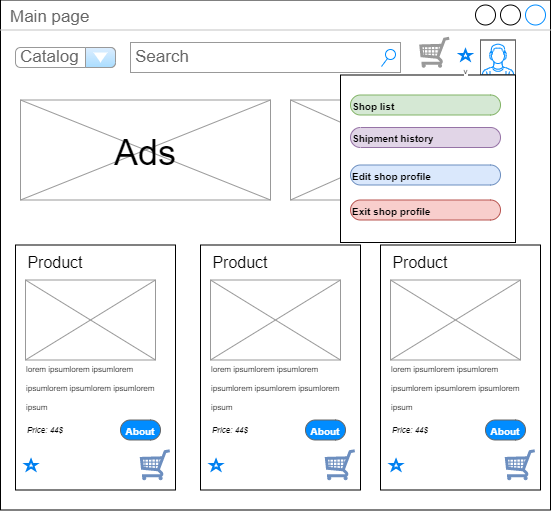

The diagram above was exported from draw.io. Its source (the exported page's mxGraphModel, read from the mxfile embedded in the PNG):
<mxGraphModel dx="3494" dy="750" grid="1" gridSize="10" guides="1" tooltips="1" connect="1" arrows="1" fold="1" page="1" pageScale="1" pageWidth="1920" pageHeight="1200" math="0" shadow="0">
  <root>
    <mxCell id="0" />
    <mxCell id="1" parent="0" />
    <mxCell id="2" value="Main page" style="strokeWidth=1;shadow=0;dashed=0;align=center;html=1;shape=mxgraph.mockup.containers.window;align=left;verticalAlign=top;spacingLeft=8;strokeColor2=#008cff;strokeColor3=#c4c4c4;fontColor=#666666;mainText=;fontSize=17;labelBackgroundColor=none;" vertex="1" parent="1">
      <mxGeometry x="-439.9999999999999" y="2187.5" width="550" height="510" as="geometry" />
    </mxCell>
    <mxCell id="3" value="Search" style="strokeWidth=1;shadow=0;dashed=0;align=center;html=1;shape=mxgraph.mockup.forms.searchBox;strokeColor=#999999;mainText=;strokeColor2=#008cff;fontColor=#666666;fontSize=17;align=left;spacingLeft=3;" vertex="1" parent="1">
      <mxGeometry x="-309.9999999999999" y="2230" width="270" height="30" as="geometry" />
    </mxCell>
    <mxCell id="4" value="" style="verticalLabelPosition=bottom;shadow=0;dashed=0;align=center;html=1;verticalAlign=top;strokeWidth=1;shape=mxgraph.mockup.containers.userMale;strokeColor=#666666;strokeColor2=#008cff;fontSize=10;fontColor=#FFFFFF;" vertex="1" parent="1">
      <mxGeometry x="40" y="2227.5" width="35" height="35" as="geometry" />
    </mxCell>
    <mxCell id="5" value="" style="verticalLabelPosition=bottom;shadow=0;dashed=0;align=center;html=1;verticalAlign=top;strokeWidth=1;shape=mxgraph.mockup.graphics.simpleIcon;strokeColor=#999999;fillColor=#ffffff;fontSize=10;fontColor=#FFFFFF;" vertex="1" parent="1">
      <mxGeometry x="-149.9999999999999" y="2287.5" width="225" height="100" as="geometry" />
    </mxCell>
    <mxCell id="6" value="ee" style="verticalLabelPosition=bottom;shadow=0;dashed=0;align=center;html=1;verticalAlign=top;strokeWidth=1;shape=mxgraph.mockup.graphics.simpleIcon;strokeColor=#999999;fillColor=#ffffff;fontSize=10;fontColor=#FFFFFF;" vertex="1" parent="1">
      <mxGeometry x="-419.9999999999999" y="2287.5" width="250" height="100" as="geometry" />
    </mxCell>
    <mxCell id="7" value="&lt;font color=&quot;#000000&quot; style=&quot;font-size: 36px&quot;&gt;Ads&lt;/font&gt;" style="text;html=1;strokeColor=none;fillColor=none;align=center;verticalAlign=middle;whiteSpace=wrap;rounded=0;fontSize=10;fontColor=#FFFFFF;" vertex="1" parent="1">
      <mxGeometry x="-324.9999999999999" y="2325" width="60" height="30" as="geometry" />
    </mxCell>
    <mxCell id="8" value="&lt;font color=&quot;#000000&quot; style=&quot;font-size: 36px&quot;&gt;Ads&lt;/font&gt;" style="text;html=1;strokeColor=none;fillColor=none;align=center;verticalAlign=middle;whiteSpace=wrap;rounded=0;fontSize=10;fontColor=#FFFFFF;" vertex="1" parent="1">
      <mxGeometry x="-67.5" y="2320" width="60" height="35" as="geometry" />
    </mxCell>
    <mxCell id="9" value="" style="group" vertex="1" connectable="0" parent="1">
      <mxGeometry x="-424.9999999999999" y="2427.5" width="160" height="250" as="geometry" />
    </mxCell>
    <mxCell id="10" value="" style="rounded=0;whiteSpace=wrap;html=1;fontSize=36;fontColor=#000000;" vertex="1" parent="9">
      <mxGeometry y="5" width="160" height="245" as="geometry" />
    </mxCell>
    <mxCell id="11" value="ee" style="verticalLabelPosition=bottom;shadow=0;dashed=0;align=center;html=1;verticalAlign=top;strokeWidth=1;shape=mxgraph.mockup.graphics.simpleIcon;strokeColor=#999999;fillColor=#ffffff;fontSize=10;fontColor=#FFFFFF;" vertex="1" parent="9">
      <mxGeometry x="10" y="40" width="130" height="80" as="geometry" />
    </mxCell>
    <mxCell id="12" value="&lt;font style=&quot;font-size: 16px&quot;&gt;Product&lt;/font&gt;" style="text;html=1;strokeColor=none;fillColor=none;align=center;verticalAlign=middle;whiteSpace=wrap;rounded=0;fontSize=36;fontColor=#000000;" vertex="1" parent="9">
      <mxGeometry x="10" width="60" height="30" as="geometry" />
    </mxCell>
    <mxCell id="13" value="&lt;div style=&quot;text-align: left&quot;&gt;&lt;span style=&quot;font-size: 8px&quot;&gt;lorem ipsum&lt;/span&gt;&lt;span style=&quot;font-size: 8px&quot;&gt;lorem ipsumlorem ipsumlorem ipsumlorem ipsumlorem ipsum&lt;/span&gt;&lt;/div&gt;" style="text;html=1;strokeColor=none;fillColor=none;align=center;verticalAlign=middle;whiteSpace=wrap;rounded=0;fontSize=16;fontColor=#000000;" vertex="1" parent="9">
      <mxGeometry x="10" y="110" width="150" height="70" as="geometry" />
    </mxCell>
    <mxCell id="14" value="" style="html=1;verticalLabelPosition=bottom;align=center;labelBackgroundColor=#ffffff;verticalAlign=top;strokeWidth=2;strokeColor=#0080F0;shadow=0;dashed=0;shape=mxgraph.ios7.icons.star;fontSize=8;fontColor=#000000;" vertex="1" parent="9">
      <mxGeometry x="10" y="220" width="11.11" height="10" as="geometry" />
    </mxCell>
    <mxCell id="15" value="" style="verticalLabelPosition=bottom;shadow=0;dashed=0;align=center;html=1;verticalAlign=top;strokeWidth=1;shape=mxgraph.mockup.misc.shoppingCart;strokeColor=#6c8ebf;fontSize=10;fillColor=#dae8fc;" vertex="1" parent="9">
      <mxGeometry x="125" y="210" width="30" height="30" as="geometry" />
    </mxCell>
    <mxCell id="16" value="&lt;i&gt;Priсe: 44$&lt;/i&gt;" style="text;html=1;strokeColor=none;fillColor=none;align=left;verticalAlign=middle;whiteSpace=wrap;rounded=0;fontSize=8;fontColor=#000000;" vertex="1" parent="9">
      <mxGeometry x="10" y="180" width="60" height="20" as="geometry" />
    </mxCell>
    <mxCell id="17" value="&lt;font style=&quot;font-size: 10px&quot;&gt;About&lt;/font&gt;" style="strokeWidth=1;shadow=0;dashed=0;align=center;html=1;shape=mxgraph.mockup.buttons.button;strokeColor=#666666;fontColor=#ffffff;mainText=;buttonStyle=round;fontSize=17;fontStyle=1;fillColor=#008cff;whiteSpace=wrap;" vertex="1" parent="9">
      <mxGeometry x="105" y="180" width="40" height="20" as="geometry" />
    </mxCell>
    <mxCell id="18" value="" style="group" vertex="1" connectable="0" parent="1">
      <mxGeometry x="-239.9999999999999" y="2427.5" width="160" height="250" as="geometry" />
    </mxCell>
    <mxCell id="19" value="" style="rounded=0;whiteSpace=wrap;html=1;fontSize=36;fontColor=#000000;" vertex="1" parent="18">
      <mxGeometry y="5" width="160" height="245" as="geometry" />
    </mxCell>
    <mxCell id="20" value="ee" style="verticalLabelPosition=bottom;shadow=0;dashed=0;align=center;html=1;verticalAlign=top;strokeWidth=1;shape=mxgraph.mockup.graphics.simpleIcon;strokeColor=#999999;fillColor=#ffffff;fontSize=10;fontColor=#FFFFFF;" vertex="1" parent="18">
      <mxGeometry x="10" y="40" width="130" height="80" as="geometry" />
    </mxCell>
    <mxCell id="21" value="&lt;font style=&quot;font-size: 16px&quot;&gt;Product&lt;/font&gt;" style="text;html=1;strokeColor=none;fillColor=none;align=center;verticalAlign=middle;whiteSpace=wrap;rounded=0;fontSize=36;fontColor=#000000;" vertex="1" parent="18">
      <mxGeometry x="10" width="60" height="30" as="geometry" />
    </mxCell>
    <mxCell id="22" value="&lt;div style=&quot;text-align: left&quot;&gt;&lt;span style=&quot;font-size: 8px&quot;&gt;lorem ipsum&lt;/span&gt;&lt;span style=&quot;font-size: 8px&quot;&gt;lorem ipsumlorem ipsumlorem ipsumlorem ipsumlorem ipsum&lt;/span&gt;&lt;/div&gt;" style="text;html=1;strokeColor=none;fillColor=none;align=center;verticalAlign=middle;whiteSpace=wrap;rounded=0;fontSize=16;fontColor=#000000;" vertex="1" parent="18">
      <mxGeometry x="10" y="110" width="150" height="70" as="geometry" />
    </mxCell>
    <mxCell id="23" value="" style="html=1;verticalLabelPosition=bottom;align=center;labelBackgroundColor=#ffffff;verticalAlign=top;strokeWidth=2;strokeColor=#0080F0;shadow=0;dashed=0;shape=mxgraph.ios7.icons.star;fontSize=8;fontColor=#000000;" vertex="1" parent="18">
      <mxGeometry x="10" y="220" width="11.11" height="10" as="geometry" />
    </mxCell>
    <mxCell id="24" value="" style="verticalLabelPosition=bottom;shadow=0;dashed=0;align=center;html=1;verticalAlign=top;strokeWidth=1;shape=mxgraph.mockup.misc.shoppingCart;strokeColor=#6c8ebf;fontSize=10;fillColor=#dae8fc;" vertex="1" parent="18">
      <mxGeometry x="125" y="210" width="30" height="30" as="geometry" />
    </mxCell>
    <mxCell id="25" value="&lt;i&gt;Priсe: 44$&lt;/i&gt;" style="text;html=1;strokeColor=none;fillColor=none;align=left;verticalAlign=middle;whiteSpace=wrap;rounded=0;fontSize=8;fontColor=#000000;" vertex="1" parent="18">
      <mxGeometry x="10" y="180" width="60" height="20" as="geometry" />
    </mxCell>
    <mxCell id="26" value="&lt;font style=&quot;font-size: 10px&quot;&gt;About&lt;/font&gt;" style="strokeWidth=1;shadow=0;dashed=0;align=center;html=1;shape=mxgraph.mockup.buttons.button;strokeColor=#666666;fontColor=#ffffff;mainText=;buttonStyle=round;fontSize=17;fontStyle=1;fillColor=#008cff;whiteSpace=wrap;" vertex="1" parent="18">
      <mxGeometry x="105" y="180" width="40" height="20" as="geometry" />
    </mxCell>
    <mxCell id="27" value="" style="group" vertex="1" connectable="0" parent="1">
      <mxGeometry x="-60" y="2427.5" width="160" height="250" as="geometry" />
    </mxCell>
    <mxCell id="28" value="" style="rounded=0;whiteSpace=wrap;html=1;fontSize=36;fontColor=#000000;" vertex="1" parent="27">
      <mxGeometry y="5" width="160" height="245" as="geometry" />
    </mxCell>
    <mxCell id="29" value="ee" style="verticalLabelPosition=bottom;shadow=0;dashed=0;align=center;html=1;verticalAlign=top;strokeWidth=1;shape=mxgraph.mockup.graphics.simpleIcon;strokeColor=#999999;fillColor=#ffffff;fontSize=10;fontColor=#FFFFFF;" vertex="1" parent="27">
      <mxGeometry x="10" y="40" width="130" height="80" as="geometry" />
    </mxCell>
    <mxCell id="30" value="&lt;font style=&quot;font-size: 16px&quot;&gt;Product&lt;/font&gt;" style="text;html=1;strokeColor=none;fillColor=none;align=center;verticalAlign=middle;whiteSpace=wrap;rounded=0;fontSize=36;fontColor=#000000;" vertex="1" parent="27">
      <mxGeometry x="10" width="60" height="30" as="geometry" />
    </mxCell>
    <mxCell id="31" value="&lt;div style=&quot;text-align: left&quot;&gt;&lt;span style=&quot;font-size: 8px&quot;&gt;lorem ipsum&lt;/span&gt;&lt;span style=&quot;font-size: 8px&quot;&gt;lorem ipsumlorem ipsumlorem ipsumlorem ipsumlorem ipsum&lt;/span&gt;&lt;/div&gt;" style="text;html=1;strokeColor=none;fillColor=none;align=center;verticalAlign=middle;whiteSpace=wrap;rounded=0;fontSize=16;fontColor=#000000;" vertex="1" parent="27">
      <mxGeometry x="10" y="110" width="150" height="70" as="geometry" />
    </mxCell>
    <mxCell id="32" value="" style="html=1;verticalLabelPosition=bottom;align=center;labelBackgroundColor=#ffffff;verticalAlign=top;strokeWidth=2;strokeColor=#0080F0;shadow=0;dashed=0;shape=mxgraph.ios7.icons.star;fontSize=8;fontColor=#000000;" vertex="1" parent="27">
      <mxGeometry x="10" y="220" width="11.11" height="10" as="geometry" />
    </mxCell>
    <mxCell id="33" value="" style="verticalLabelPosition=bottom;shadow=0;dashed=0;align=center;html=1;verticalAlign=top;strokeWidth=1;shape=mxgraph.mockup.misc.shoppingCart;strokeColor=#6c8ebf;fontSize=10;fillColor=#dae8fc;" vertex="1" parent="27">
      <mxGeometry x="125" y="210" width="30" height="30" as="geometry" />
    </mxCell>
    <mxCell id="34" value="&lt;i&gt;Priсe: 44$&lt;/i&gt;" style="text;html=1;strokeColor=none;fillColor=none;align=left;verticalAlign=middle;whiteSpace=wrap;rounded=0;fontSize=8;fontColor=#000000;" vertex="1" parent="27">
      <mxGeometry x="10" y="180" width="60" height="20" as="geometry" />
    </mxCell>
    <mxCell id="35" value="&lt;font style=&quot;font-size: 10px&quot;&gt;About&lt;/font&gt;" style="strokeWidth=1;shadow=0;dashed=0;align=center;html=1;shape=mxgraph.mockup.buttons.button;strokeColor=#666666;fontColor=#ffffff;mainText=;buttonStyle=round;fontSize=17;fontStyle=1;fillColor=#008cff;whiteSpace=wrap;" vertex="1" parent="27">
      <mxGeometry x="105" y="180" width="40" height="20" as="geometry" />
    </mxCell>
    <mxCell id="36" value="Catalog" style="strokeWidth=1;shadow=0;dashed=0;align=center;html=1;shape=mxgraph.mockup.forms.comboBox;strokeColor=#999999;fillColor=#ddeeff;align=left;fillColor2=#aaddff;mainText=;fontColor=#666666;fontSize=17;spacingLeft=3;" vertex="1" parent="1">
      <mxGeometry x="-424.9999999999999" y="2235" width="100" height="20" as="geometry" />
    </mxCell>
    <mxCell id="37" value="&lt;font color=&quot;#000000&quot; style=&quot;font-size: 36px&quot;&gt;Ads&lt;/font&gt;" style="text;html=1;strokeColor=none;fillColor=none;align=center;verticalAlign=middle;whiteSpace=wrap;rounded=0;fontSize=10;fontColor=#FFFFFF;" vertex="1" parent="1">
      <mxGeometry x="-67.5" y="2320" width="60" height="35" as="geometry" />
    </mxCell>
    <mxCell id="38" value="" style="rounded=0;whiteSpace=wrap;html=1;fontSize=9;" vertex="1" parent="1">
      <mxGeometry x="-100" y="2262.5" width="175" height="167.5" as="geometry" />
    </mxCell>
    <mxCell id="39" value="&lt;span style=&quot;font-size: 10px&quot;&gt;Shop list&lt;/span&gt;" style="strokeWidth=1;shadow=0;dashed=0;align=left;html=1;shape=mxgraph.mockup.buttons.button;strokeColor=#82b366;mainText=;buttonStyle=round;fontSize=17;fontStyle=1;fillColor=#d5e8d4;whiteSpace=wrap;" vertex="1" parent="1">
      <mxGeometry x="-90" y="2282.5" width="150" height="20" as="geometry" />
    </mxCell>
    <mxCell id="40" value="&lt;font style=&quot;font-size: 10px&quot;&gt;Shipment history&lt;/font&gt;" style="strokeWidth=1;shadow=0;dashed=0;align=left;html=1;shape=mxgraph.mockup.buttons.button;strokeColor=#9673a6;mainText=;buttonStyle=round;fontSize=17;fontStyle=1;fillColor=#e1d5e7;whiteSpace=wrap;" vertex="1" parent="1">
      <mxGeometry x="-90" y="2315" width="150" height="20" as="geometry" />
    </mxCell>
    <mxCell id="41" value="&lt;font style=&quot;font-size: 10px&quot;&gt;Edit shop profile&lt;/font&gt;" style="strokeWidth=1;shadow=0;dashed=0;align=left;html=1;shape=mxgraph.mockup.buttons.button;strokeColor=#6c8ebf;mainText=;buttonStyle=round;fontSize=17;fontStyle=1;fillColor=#dae8fc;whiteSpace=wrap;" vertex="1" parent="1">
      <mxGeometry x="-90" y="2352.5" width="150" height="20" as="geometry" />
    </mxCell>
    <mxCell id="42" value="" style="verticalLabelPosition=bottom;shadow=0;dashed=0;align=center;html=1;verticalAlign=top;strokeWidth=1;shape=mxgraph.mockup.misc.shoppingCart;strokeColor=#999999;fontSize=10;fontColor=#FFFFFF;" vertex="1" parent="1">
      <mxGeometry x="-20.55000000000001" y="2225" width="30" height="30" as="geometry" />
    </mxCell>
    <mxCell id="43" value="v" style="html=1;verticalLabelPosition=bottom;align=center;labelBackgroundColor=#ffffff;verticalAlign=top;strokeWidth=2;strokeColor=#0080F0;shadow=0;dashed=0;shape=mxgraph.ios7.icons.star;fontSize=8;fontColor=#000000;" vertex="1" parent="1">
      <mxGeometry x="19.44999999999999" y="2237.5" width="11.11" height="10" as="geometry" />
    </mxCell>
    <mxCell id="44" value="&lt;font style=&quot;font-size: 10px&quot;&gt;Exit shop profile&lt;/font&gt;" style="strokeWidth=1;shadow=0;dashed=0;align=left;html=1;shape=mxgraph.mockup.buttons.button;strokeColor=#b85450;mainText=;buttonStyle=round;fontSize=17;fontStyle=1;fillColor=#f8cecc;whiteSpace=wrap;" vertex="1" parent="1">
      <mxGeometry x="-90" y="2387.5" width="150" height="20" as="geometry" />
    </mxCell>
  </root>
</mxGraphModel>